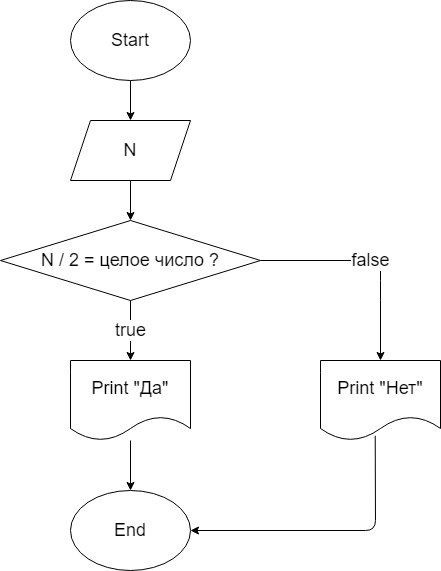

The diagram above was exported from draw.io. Its source (the exported page's mxGraphModel, read from the mxfile embedded in the PNG):
<mxGraphModel dx="1201" dy="339" grid="1" gridSize="10" guides="1" tooltips="1" connect="1" arrows="1" fold="1" page="1" pageScale="1" pageWidth="850" pageHeight="1100" math="0" shadow="0">
  <root>
    <mxCell id="0" />
    <mxCell id="1" parent="0" />
    <mxCell id="4" style="edgeStyle=none;html=1;entryX=0.5;entryY=0;entryDx=0;entryDy=0;fontSize=18;" edge="1" parent="1" source="2" target="3">
      <mxGeometry relative="1" as="geometry" />
    </mxCell>
    <mxCell id="2" value="Start" style="ellipse;whiteSpace=wrap;html=1;fontSize=18;" vertex="1" parent="1">
      <mxGeometry x="340" y="10" width="120" height="80" as="geometry" />
    </mxCell>
    <mxCell id="5" style="edgeStyle=none;html=1;fontSize=18;entryX=0.5;entryY=0;entryDx=0;entryDy=0;" edge="1" parent="1" source="3" target="6">
      <mxGeometry relative="1" as="geometry">
        <mxPoint x="400" y="240" as="targetPoint" />
      </mxGeometry>
    </mxCell>
    <mxCell id="3" value="N" style="shape=parallelogram;perimeter=parallelogramPerimeter;whiteSpace=wrap;html=1;fixedSize=1;fontSize=18;" vertex="1" parent="1">
      <mxGeometry x="340" y="130" width="120" height="60" as="geometry" />
    </mxCell>
    <mxCell id="9" value="true" style="edgeStyle=none;html=1;entryX=0.5;entryY=0;entryDx=0;entryDy=0;fontSize=18;" edge="1" parent="1" source="6" target="7">
      <mxGeometry relative="1" as="geometry" />
    </mxCell>
    <mxCell id="10" value="false" style="edgeStyle=none;html=1;entryX=0.5;entryY=0;entryDx=0;entryDy=0;fontSize=18;exitX=1;exitY=0.5;exitDx=0;exitDy=0;" edge="1" parent="1" source="6" target="8">
      <mxGeometry relative="1" as="geometry">
        <Array as="points">
          <mxPoint x="650" y="270" />
          <mxPoint x="650" y="300" />
        </Array>
      </mxGeometry>
    </mxCell>
    <mxCell id="6" value="N / 2 = целое число ?" style="rhombus;whiteSpace=wrap;html=1;fontSize=18;" vertex="1" parent="1">
      <mxGeometry x="270" y="230" width="260" height="80" as="geometry" />
    </mxCell>
    <mxCell id="12" style="edgeStyle=none;html=1;entryX=0.5;entryY=0;entryDx=0;entryDy=0;fontSize=18;" edge="1" parent="1" source="7" target="11">
      <mxGeometry relative="1" as="geometry" />
    </mxCell>
    <mxCell id="7" value="Print &quot;Да&quot;" style="shape=document;whiteSpace=wrap;html=1;boundedLbl=1;fontSize=18;" vertex="1" parent="1">
      <mxGeometry x="340" y="370" width="120" height="80" as="geometry" />
    </mxCell>
    <mxCell id="13" style="edgeStyle=none;html=1;entryX=1;entryY=0.5;entryDx=0;entryDy=0;fontSize=18;exitX=0.456;exitY=0.941;exitDx=0;exitDy=0;exitPerimeter=0;" edge="1" parent="1" source="8" target="11">
      <mxGeometry relative="1" as="geometry">
        <Array as="points">
          <mxPoint x="645" y="540" />
        </Array>
      </mxGeometry>
    </mxCell>
    <mxCell id="8" value="Print &quot;Нет&quot;" style="shape=document;whiteSpace=wrap;html=1;boundedLbl=1;fontSize=18;" vertex="1" parent="1">
      <mxGeometry x="590" y="370" width="120" height="80" as="geometry" />
    </mxCell>
    <mxCell id="11" value="End" style="ellipse;whiteSpace=wrap;html=1;fontSize=18;" vertex="1" parent="1">
      <mxGeometry x="340" y="500" width="120" height="80" as="geometry" />
    </mxCell>
  </root>
</mxGraphModel>